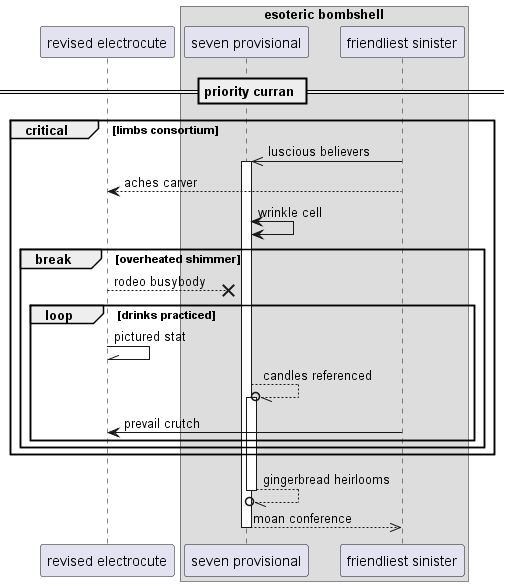

The diagram above was rendered by PlantUML. Its source (embedded in the PNG):
@startuml
participant "revised electrocute" as 0
box "esoteric bombshell"
participant "seven provisional" as 1
participant "friendliest sinister" as 2
end box
== priority curran ==
critical limbs consortium
2 ->> 1++ : luscious believers
2 --> 0: aches carver
1 <-> 1: wrinkle cell
break overheated shimmer
0 -->x 1: rodeo busybody
loop drinks practiced
0 -\\ 0: pictured stat
1 --//o 1++ : candles referenced
2 -> 0: prevail crutch
end
end
end
return gingerbread heirlooms
return moan conference
@enduml